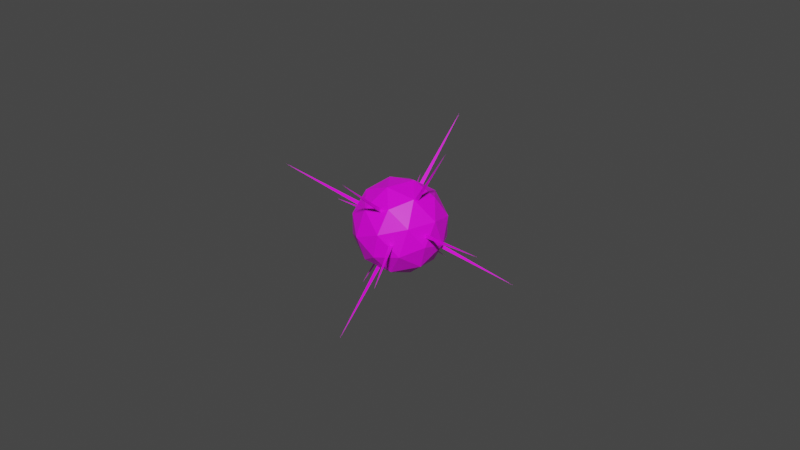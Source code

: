 # Source: explosion.blend  (saved by Blender 2.80.75; exported with 4.5.12 LTS)
import bpy
from mathutils import Matrix  # noqa: F401  (used for matrix-valued properties, if any)

bpy.ops.wm.read_factory_settings(use_empty=True)
scene = bpy.context.scene
scene.name = 'Scene'

# ---- collections
col_collection = bpy.data.collections.new('Collection'); scene.collection.children.link(col_collection)

# ---- images (referenced by path relative to the original .blend; pixels are not part of the script)
import os
ASSET_DIR = os.environ.get("B2B_ASSET_DIR", "")  # directory of the original .blend (textures are referenced by path, not embedded)
HERE = os.path.dirname(os.path.abspath(__file__))  # packed textures are extracted next to this script under _unpacked/

def load_image(name, relpath, width, height, colorspace="sRGB"):
    """Load a texture the original file referenced (path relative to the .blend, or extracted next to this script)."""
    p = next((c for c in (os.path.join(HERE, relpath), os.path.join(ASSET_DIR, relpath)) if relpath and os.path.exists(c)), "")
    if p:
        img = bpy.data.images.load(p, check_existing=True)
        img.name = name
    else:  # same state as the original file: an image datablock whose file is absent (Cycles renders it pink)
        img = bpy.data.images.new(name, width, height)
        img.source = "FILE"
        img.filepath = "//" + (relpath or name)
    img.colorspace_settings.name = colorspace
    return img
img_palette = load_image('palette', '', 32, 32, 'sRGB')

# ---- materials (node trees are filled in below, after node groups)
mat_material = bpy.data.materials.new('Material')
mat_material.alpha_threshold = 0.0
mat_material.use_transparent_shadow = False
mat_material.line_color = (0.0, 0.0, 0.0, 1.0)

# ---- material node trees
mat_material.use_nodes = True; mat_material.node_tree.nodes.clear()
_N = mat_material.node_tree.nodes; _L = mat_material.node_tree.links
n0 = _N.new('ShaderNodeOutputMaterial'); n0.name = 'Material Output'; n0.location = (300, 300)
n1 = _N.new('ShaderNodeBsdfPrincipled'); n1.name = 'Principled BSDF'; n1.location = (10, 300)
n1.distribution = 'GGX'
n1.subsurface_method = 'BURLEY'
n1.inputs[2].default_value = 0.4
n1.inputs[3].default_value = 1.45
n1.inputs[27].default_value = (0.0, 0.0, 0.0, 1.0)
n1.inputs[28].default_value = 1.0
n2 = _N.new('ShaderNodeTexImage'); n2.name = 'Image Texture'; n2.location = (-280, 280)
n2.image = img_palette
n2.interpolation = 'Closest'
_L.new(n1.outputs[0], n0.inputs[0])
_L.new(n2.outputs[0], n1.inputs[0])
n0.is_active_output = True

# ---- world
world_world = bpy.data.worlds.new('World'); scene.world = world_world
world_world.use_nodes = True; world_world.node_tree.nodes.clear()
_N = world_world.node_tree.nodes; _L = world_world.node_tree.links
n0 = _N.new('ShaderNodeOutputWorld'); n0.name = 'World Output'; n0.location = (300, 300)
n1 = _N.new('ShaderNodeBackground'); n1.name = 'Background'; n1.location = (10, 300)
n1.inputs[0].default_value = (0.05088, 0.05088, 0.05088, 1.0)
_L.new(n1.outputs[0], n0.inputs[0])
n0.is_active_output = True
world_world.color = (0.05088, 0.05088, 0.05088)
world_world.use_sun_shadow = False
world_world.sun_shadow_jitter_overblur = 0.0

# ---- meshes
me_cone_004 = bpy.data.meshes.new('Cone.004')
me_cone_004.from_pydata([(-0.0001022, 0.33, -4.947e-05), (0.2017, -0.165, 0.1278), (-0.2183, -0.165, 0.119), (0.0, 0.0, 11.52), (0.01631, -0.165, -0.247), (-9.676, 0.0, -6.243), (10.41, 0.0, -4.916), (0.2773, 0.0001126, 0.1789), (-0.1376, -0.2388, -0.09108), (-0.257, 0.119, 0.09402), (-5.246, -6.243, 8.131), (-0.02135, 0.1202, -0.2713), (3.815e-06, 11.52, 0.0), (5.3, -6.085, -8.215), (-0.2773, -0.0001127, -0.1789), (0.1397, 0.2388, 0.08782), (0.02027, -0.119, 0.2729), (-5.246, 6.243, 8.131), (0.2559, -0.1202, -0.09236), (-2.861e-06, -11.52, -4.768e-07), (5.3, 6.085, -8.215), (8.714e-05, -0.33, 7.278e-05), (-0.1996, 0.165, -0.1311), (-0.0184, 0.165, 0.248), (-10.49, 2.708e-06, 4.746), (0.2183, 0.165, -0.1167), (9.676, -2.005e-06, 6.243), (0.1867, -5.776e-07, -11.51), (-1.531, -1.401, -3.904), (1.876, 1.748, -3.603), (2.66, -2.655, -2.33), (-1.178, -4.255, -0.2503), (-4.335, -0.8406, -0.2377), (-2.447, 2.869, -2.31), (4.335, 0.8406, 0.2377), (2.447, -2.869, 2.31), (-1.876, -1.748, 3.603), (-2.66, 2.655, 2.33), (1.178, 4.255, 0.2503), (1.531, 1.401, 3.904), (0.6633, -2.384, -3.664), (0.2025, 0.2034, -4.413), (2.666, -0.5334, -3.487), (-0.3357, 2.714, -3.475), (-2.338, 0.8625, -3.653), (-1.593, -3.325, -2.442), (0.8708, -4.061, -1.517), (-3.448, -1.318, -2.435), (-3.241, -2.995, -0.2868), (-3.986, 1.192, -1.497), (1.795, 3.528, -1.971), (-0.7456, 4.187, -1.211), (4.111, -1.066, -1.23), (3.651, 1.521, -1.978), (0.7456, -4.187, 1.211), (3.002, -3.247, -0.01193), (-3.651, -1.521, 1.978), (-1.795, -3.528, 1.971), (-3.002, 3.247, 0.01193), (-4.111, 1.066, 1.23), (3.241, 2.995, 0.2868), (3.986, -1.192, 1.497), (0.3357, -2.714, 3.475), (-2.666, 0.5334, 3.487), (-0.8708, 4.061, 1.517), (3.448, 1.318, 2.435), (1.593, 3.325, 2.442), (2.338, -0.8625, 3.653), (-0.2025, -0.2034, 4.413), (-0.6633, 2.384, 3.664)], [], [(0, 3, 1), (1, 3, 2), (2, 3, 0), (0, 5, 2), (2, 5, 4), (4, 5, 0), (0, 6, 4), (4, 6, 1), (1, 6, 0), (1, 2, 4), (7, 10, 8), (8, 10, 9), (9, 10, 7), (7, 12, 9), (9, 12, 11), (11, 12, 7), (7, 13, 11), (11, 13, 8), (8, 13, 7), (8, 9, 11), (14, 17, 15), (15, 17, 16), (16, 17, 14), (14, 19, 16), (16, 19, 18), (18, 19, 14), (14, 20, 18), (18, 20, 15), (15, 20, 14), (15, 16, 18), (21, 24, 22), (22, 24, 23), (23, 24, 21), (21, 26, 23), (23, 26, 25), (25, 26, 21), (21, 27, 25), (25, 27, 22), (22, 27, 21), (22, 23, 25), (28, 41, 40), (29, 41, 43), (28, 40, 45), (28, 45, 47), (28, 47, 44), (29, 43, 50), (30, 42, 52), (31, 46, 54), (32, 48, 56), (33, 49, 58), (29, 50, 53), (30, 52, 55), (31, 54, 57), (32, 56, 59), (33, 58, 51), (34, 60, 65), (35, 61, 67), (36, 62, 68), (37, 63, 69), (38, 64, 66), (66, 69, 39), (66, 64, 69), (64, 37, 69), (69, 68, 39), (69, 63, 68), (63, 36, 68), (68, 67, 39), (68, 62, 67), (62, 35, 67), (67, 65, 39), (67, 61, 65), (61, 34, 65), (65, 66, 39), (65, 60, 66), (60, 38, 66), (51, 64, 38), (51, 58, 64), (58, 37, 64), (59, 63, 37), (59, 56, 63), (56, 36, 63), (57, 62, 36), (57, 54, 62), (54, 35, 62), (55, 61, 35), (55, 52, 61), (52, 34, 61), (53, 60, 34), (53, 50, 60), (50, 38, 60), (58, 59, 37), (58, 49, 59), (49, 32, 59), (56, 57, 36), (56, 48, 57), (48, 31, 57), (54, 55, 35), (54, 46, 55), (46, 30, 55), (52, 53, 34), (52, 42, 53), (42, 29, 53), (50, 51, 38), (50, 43, 51), (43, 33, 51), (44, 49, 33), (44, 47, 49), (47, 32, 49), (47, 48, 32), (47, 45, 48), (45, 31, 48), (45, 46, 31), (45, 40, 46), (40, 30, 46), (43, 44, 33), (43, 41, 44), (41, 28, 44), (40, 42, 30), (40, 41, 42), (41, 29, 42)])
_uv = me_cone_004.uv_layers.new(name='UVMap')
_uv.uv.foreach_set('vector', [0.4921, 0.5594, 0.4921, 0.3923, 0.6368, 0.3088, 0.6368, 0.3088, 0.4921, 0.3923, 0.3474, 0.3088, 0.3474, 0.3088, 0.4921, 0.3923, 0.4921, 0.5594, 0.4921, 0.5594, 0.4921, 0.3923, 0.6368, 0.3088, 0.6368, 0.3088, 0.4921, 0.3923, 0.3474, 0.3088, 0.3474, 0.3088, 0.4921, 0.3923, 0.4921, 0.5594, 0.4921, 0.5594, 0.4921, 0.3923, 0.6368, 0.3088, 0.6368, 0.3088, 0.4921, 0.3923, 0.3474, 0.3088, 0.3474, 0.3088, 0.4921, 0.3923, 0.4921, 0.5594, 0.3474, 0.3088, 0.6368, 0.3088, 0.6368, 0.3088, 0.4921, 0.5594, 0.4921, 0.3923, 0.6368, 0.3088, 0.6368, 0.3088, 0.4921, 0.3923, 0.3474, 0.3088, 0.3474, 0.3088, 0.4921, 0.3923, 0.4921, 0.5594, 0.4921, 0.5594, 0.4921, 0.3923, 0.6368, 0.3088, 0.6368, 0.3088, 0.4921, 0.3923, 0.3474, 0.3088, 0.3474, 0.3088, 0.4921, 0.3923, 0.4921, 0.5594, 0.4921, 0.5594, 0.4921, 0.3923, 0.6368, 0.3088, 0.6368, 0.3088, 0.4921, 0.3923, 0.3474, 0.3088, 0.3474, 0.3088, 0.4921, 0.3923, 0.4921, 0.5594, 0.3474, 0.3088, 0.6368, 0.3088, 0.6368, 0.3088, 0.4921, 0.5594, 0.4921, 0.3923, 0.6368, 0.3088, 0.6368, 0.3088, 0.4921, 0.3923, 0.3474, 0.3088, 0.3474, 0.3088, 0.4921, 0.3923, 0.4921, 0.5594, 0.4921, 0.5594, 0.4921, 0.3923, 0.6368, 0.3088, 0.6368, 0.3088, 0.4921, 0.3923, 0.3474, 0.3088, 0.3474, 0.3088, 0.4921, 0.3923, 0.4921, 0.5594, 0.4921, 0.5594, 0.4921, 0.3923, 0.6368, 0.3088, 0.6368, 0.3088, 0.4921, 0.3923, 0.3474, 0.3088, 0.3474, 0.3088, 0.4921, 0.3923, 0.4921, 0.5594, 0.3474, 0.3088, 0.6368, 0.3088, 0.6368, 0.3088, 0.4921, 0.5594, 0.4921, 0.3923, 0.6368, 0.3088, 0.6368, 0.3088, 0.4921, 0.3923, 0.3474, 0.3088, 0.3474, 0.3088, 0.4921, 0.3923, 0.4921, 0.5594, 0.4921, 0.5594, 0.4921, 0.3923, 0.6368, 0.3088, 0.6368, 0.3088, 0.4921, 0.3923, 0.3474, 0.3088, 0.3474, 0.3088, 0.4921, 0.3923, 0.4921, 0.5594, 0.4921, 0.5594, 0.4921, 0.3923, 0.6368, 0.3088, 0.6368, 0.3088, 0.4921, 0.3923, 0.3474, 0.3088, 0.3474, 0.3088, 0.4921, 0.3923, 0.4921, 0.5594, 0.3474, 0.3088, 0.6368, 0.3088, 0.6368, 0.3088, 0.8182, 0.4914, 0.7727, 0.5701, 0.8636, 0.5701, 0.7273, 0.6489, 0.6818, 0.5701, 0.6364, 0.6489, 0.09091, 0.4914, 0.04545, 0.5701, 0.1364, 0.5701, 0.2727, 0.4914, 0.2273, 0.5701, 0.3182, 0.5701, 0.4545, 0.4914, 0.4091, 0.5701, 0.5, 0.5701, 0.7273, 0.6489, 0.6364, 0.6489, 0.6818, 0.7276, 0.9091, 0.6489, 0.8182, 0.6489, 0.8636, 0.7276, 0.1818, 0.6489, 0.09091, 0.6489, 0.1364, 0.7276, 0.3636, 0.6489, 0.2727, 0.6489, 0.3182, 0.7276, 0.5455, 0.6489, 0.4545, 0.6489, 0.5, 0.7276, 0.7273, 0.6489, 0.6818, 0.7276, 0.7727, 0.7276, 0.9091, 0.6489, 0.8636, 0.7276, 0.9545, 0.7276, 0.1818, 0.6489, 0.1364, 0.7276, 0.2273, 0.7276, 0.3636, 0.6489, 0.3182, 0.7276, 0.4091, 0.7276, 0.5455, 0.6489, 0.5, 0.7276, 0.5909, 0.7276, 0.8182, 0.8063, 0.7273, 0.8063, 0.7727, 0.8851, 1.0, 0.8063, 0.9091, 0.8063, 0.9545, 0.8851, 0.2727, 0.8063, 0.1818, 0.8063, 0.2273, 0.8851, 0.4545, 0.8063, 0.3636, 0.8063, 0.4091, 0.8851, 0.6364, 0.8063, 0.5455, 0.8063, 0.5909, 0.8851, 0.5909, 0.8851, 0.5, 0.8851, 0.5455, 0.9638, 0.5909, 0.8851, 0.5455, 0.8063, 0.5, 0.8851, 0.5455, 0.8063, 0.4545, 0.8063, 0.5, 0.8851, 0.4091, 0.8851, 0.3182, 0.8851, 0.3636, 0.9638, 0.4091, 0.8851, 0.3636, 0.8063, 0.3182, 0.8851, 0.3636, 0.8063, 0.2727, 0.8063, 0.3182, 0.8851, 0.2273, 0.8851, 0.1364, 0.8851, 0.1818, 0.9638, 0.2273, 0.8851, 0.1818, 0.8063, 0.1364, 0.8851, 0.1818, 0.8063, 0.09091, 0.8063, 0.1364, 0.8851, 0.9545, 0.8851, 0.8636, 0.8851, 0.9091, 0.9638, 0.9545, 0.8851, 0.9091, 0.8063, 0.8636, 0.8851, 0.9091, 0.8063, 0.8182, 0.8063, 0.8636, 0.8851, 0.7727, 0.8851, 0.6818, 0.8851, 0.7273, 0.9638, 0.7727, 0.8851, 0.7273, 0.8063, 0.6818, 0.8851, 0.7273, 0.8063, 0.6364, 0.8063, 0.6818, 0.8851, 0.5909, 0.7276, 0.5455, 0.8063, 0.6364, 0.8063, 0.5909, 0.7276, 0.5, 0.7276, 0.5455, 0.8063, 0.5, 0.7276, 0.4545, 0.8063, 0.5455, 0.8063, 0.4091, 0.7276, 0.3636, 0.8063, 0.4545, 0.8063, 0.4091, 0.7276, 0.3182, 0.7276, 0.3636, 0.8063, 0.3182, 0.7276, 0.2727, 0.8063, 0.3636, 0.8063, 0.2273, 0.7276, 0.1818, 0.8063, 0.2727, 0.8063, 0.2273, 0.7276, 0.1364, 0.7276, 0.1818, 0.8063, 0.1364, 0.7276, 0.09091, 0.8063, 0.1818, 0.8063, 0.9545, 0.7276, 0.9091, 0.8063, 1.0, 0.8063, 0.9545, 0.7276, 0.8636, 0.7276, 0.9091, 0.8063, 0.8636, 0.7276, 0.8182, 0.8063, 0.9091, 0.8063, 0.7727, 0.7276, 0.7273, 0.8063, 0.8182, 0.8063, 0.7727, 0.7276, 0.6818, 0.7276, 0.7273, 0.8063, 0.6818, 0.7276, 0.6364, 0.8063, 0.7273, 0.8063, 0.5, 0.7276, 0.4091, 0.7276, 0.4545, 0.8063, 0.5, 0.7276, 0.4545, 0.6489, 0.4091, 0.7276, 0.4545, 0.6489, 0.3636, 0.6489, 0.4091, 0.7276, 0.3182, 0.7276, 0.2273, 0.7276, 0.2727, 0.8063, 0.3182, 0.7276, 0.2727, 0.6489, 0.2273, 0.7276, 0.2727, 0.6489, 0.1818, 0.6489, 0.2273, 0.7276, 0.1364, 0.7276, 0.04545, 0.7276, 0.09091, 0.8063, 0.1364, 0.7276, 0.09091, 0.6489, 0.04545, 0.7276, 0.09091, 0.6489, 0.0, 0.6489, 0.04545, 0.7276, 0.8636, 0.7276, 0.7727, 0.7276, 0.8182, 0.8063, 0.8636, 0.7276, 0.8182, 0.6489, 0.7727, 0.7276, 0.8182, 0.6489, 0.7273, 0.6489, 0.7727, 0.7276, 0.6818, 0.7276, 0.5909, 0.7276, 0.6364, 0.8063, 0.6818, 0.7276, 0.6364, 0.6489, 0.5909, 0.7276, 0.6364, 0.6489, 0.5455, 0.6489, 0.5909, 0.7276, 0.5, 0.5701, 0.4545, 0.6489, 0.5455, 0.6489, 0.5, 0.5701, 0.4091, 0.5701, 0.4545, 0.6489, 0.4091, 0.5701, 0.3636, 0.6489, 0.4545, 0.6489, 0.3182, 0.5701, 0.2727, 0.6489, 0.3636, 0.6489, 0.3182, 0.5701, 0.2273, 0.5701, 0.2727, 0.6489, 0.2273, 0.5701, 0.1818, 0.6489, 0.2727, 0.6489, 0.1364, 0.5701, 0.09091, 0.6489, 0.1818, 0.6489, 0.1364, 0.5701, 0.04545, 0.5701, 0.09091, 0.6489, 0.04545, 0.5701, 0.0, 0.6489, 0.09091, 0.6489, 0.6364, 0.6489, 0.5909, 0.5701, 0.5455, 0.6489, 0.6364, 0.6489, 0.6818, 0.5701, 0.5909, 0.5701, 0.6818, 0.5701, 0.6364, 0.4914, 0.5909, 0.5701, 0.8636, 0.5701, 0.8182, 0.6489, 0.9091, 0.6489, 0.8636, 0.5701, 0.7727, 0.5701, 0.8182, 0.6489, 0.7727, 0.5701, 0.7273, 0.6489, 0.8182, 0.6489])
me_cone_004.materials.append(mat_material)
me_cone_004.use_remesh_preserve_volume = False
me_cone_004.use_remesh_preserve_attributes = False
me_cone_004.use_mirror_vertex_groups = False
me_cone_004.update()

# ---- objects
ob_expl = bpy.data.objects.new('expl', me_cone_004)

# ---- transforms, parenting, visibility, modifiers, constraints
ob_expl.location = (0.0, 0.0, 0.0)
ob_expl.rotation_euler = (2.638, 0.3845, 5.022)
ob_expl.scale = (-0.05022, -0.05022, -0.05022)
ob_expl.lineart.crease_threshold = 0.0

# ---- collection membership
col_collection.objects.link(ob_expl)

# ---- scene / render settings (as saved in the file)
scene.frame_start = 1; scene.frame_end = 30; scene.frame_set(28)
scene.render.engine = 'BLENDER_EEVEE_NEXT'
scene.cycles.use_denoising = False
scene.cycles.samples = 128
scene.cycles.sampling_pattern = 'TABULATED_SOBOL'
scene.cycles.use_adaptive_sampling = False
scene.cycles.use_light_tree = False
scene.view_settings.view_transform = 'Filmic'
bpy.context.view_layer.update()

# ---- added for rendering (the .blend has no active camera and no usable light): camera, sun
cam_auto = bpy.data.cameras.new('AutoCamera')
cam_auto.lens = 50.0
cam_auto.sensor_width = 36.0
cam_auto.clip_end = 1000.0
ob_auto_camera = bpy.data.objects.new('AutoCamera', cam_auto)
scene.collection.objects.link(ob_auto_camera)
ob_auto_camera.location = (2.84847, -3.41921, 2.2776)
ob_auto_camera.rotation_euler = (1.09748, -7.21219e-08, 0.694738)
scene.camera = ob_auto_camera
light_auto_sun = bpy.data.lights.new('AutoSun', 'SUN')
light_auto_sun.energy = 3.0
light_auto_sun.angle = 0.0523599
ob_auto_sun = bpy.data.objects.new('AutoSun', light_auto_sun)
scene.collection.objects.link(ob_auto_sun)
ob_auto_sun.rotation_euler = (0.872665, 0.174533, 0.523599)
bpy.context.view_layer.update()
